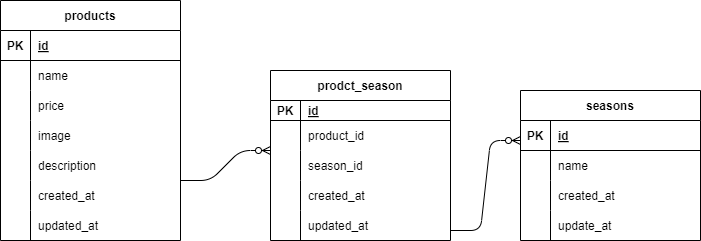

The diagram above was exported from draw.io. Its source (the exported page's mxGraphModel, read from the mxfile embedded in the PNG):
<mxGraphModel dx="816" dy="419" grid="1" gridSize="10" guides="1" tooltips="1" connect="1" arrows="1" fold="1" page="1" pageScale="1" pageWidth="827" pageHeight="1169" math="0" shadow="0">
  <root>
    <mxCell id="0" />
    <mxCell id="1" parent="0" />
    <mxCell id="12" value="products" style="shape=table;startSize=30;container=1;collapsible=1;childLayout=tableLayout;fixedRows=1;rowLines=0;fontStyle=1;align=center;resizeLast=1;" vertex="1" parent="1">
      <mxGeometry x="10" y="90" width="180" height="240" as="geometry" />
    </mxCell>
    <mxCell id="13" value="" style="shape=tableRow;horizontal=0;startSize=0;swimlaneHead=0;swimlaneBody=0;fillColor=none;collapsible=0;dropTarget=0;points=[[0,0.5],[1,0.5]];portConstraint=eastwest;top=0;left=0;right=0;bottom=1;" vertex="1" parent="12">
      <mxGeometry y="30" width="180" height="30" as="geometry" />
    </mxCell>
    <mxCell id="14" value="PK" style="shape=partialRectangle;connectable=0;fillColor=none;top=0;left=0;bottom=0;right=0;fontStyle=1;overflow=hidden;" vertex="1" parent="13">
      <mxGeometry width="30" height="30" as="geometry">
        <mxRectangle width="30" height="30" as="alternateBounds" />
      </mxGeometry>
    </mxCell>
    <mxCell id="15" value="id" style="shape=partialRectangle;connectable=0;fillColor=none;top=0;left=0;bottom=0;right=0;align=left;spacingLeft=6;fontStyle=5;overflow=hidden;" vertex="1" parent="13">
      <mxGeometry x="30" width="150" height="30" as="geometry">
        <mxRectangle width="150" height="30" as="alternateBounds" />
      </mxGeometry>
    </mxCell>
    <mxCell id="16" value="" style="shape=tableRow;horizontal=0;startSize=0;swimlaneHead=0;swimlaneBody=0;fillColor=none;collapsible=0;dropTarget=0;points=[[0,0.5],[1,0.5]];portConstraint=eastwest;top=0;left=0;right=0;bottom=0;" vertex="1" parent="12">
      <mxGeometry y="60" width="180" height="30" as="geometry" />
    </mxCell>
    <mxCell id="17" value="" style="shape=partialRectangle;connectable=0;fillColor=none;top=0;left=0;bottom=0;right=0;editable=1;overflow=hidden;" vertex="1" parent="16">
      <mxGeometry width="30" height="30" as="geometry">
        <mxRectangle width="30" height="30" as="alternateBounds" />
      </mxGeometry>
    </mxCell>
    <mxCell id="18" value="name" style="shape=partialRectangle;connectable=0;fillColor=none;top=0;left=0;bottom=0;right=0;align=left;spacingLeft=6;overflow=hidden;" vertex="1" parent="16">
      <mxGeometry x="30" width="150" height="30" as="geometry">
        <mxRectangle width="150" height="30" as="alternateBounds" />
      </mxGeometry>
    </mxCell>
    <mxCell id="19" value="" style="shape=tableRow;horizontal=0;startSize=0;swimlaneHead=0;swimlaneBody=0;fillColor=none;collapsible=0;dropTarget=0;points=[[0,0.5],[1,0.5]];portConstraint=eastwest;top=0;left=0;right=0;bottom=0;" vertex="1" parent="12">
      <mxGeometry y="90" width="180" height="30" as="geometry" />
    </mxCell>
    <mxCell id="20" value="" style="shape=partialRectangle;connectable=0;fillColor=none;top=0;left=0;bottom=0;right=0;editable=1;overflow=hidden;" vertex="1" parent="19">
      <mxGeometry width="30" height="30" as="geometry">
        <mxRectangle width="30" height="30" as="alternateBounds" />
      </mxGeometry>
    </mxCell>
    <mxCell id="21" value="price" style="shape=partialRectangle;connectable=0;fillColor=none;top=0;left=0;bottom=0;right=0;align=left;spacingLeft=6;overflow=hidden;" vertex="1" parent="19">
      <mxGeometry x="30" width="150" height="30" as="geometry">
        <mxRectangle width="150" height="30" as="alternateBounds" />
      </mxGeometry>
    </mxCell>
    <mxCell id="22" value="" style="shape=tableRow;horizontal=0;startSize=0;swimlaneHead=0;swimlaneBody=0;fillColor=none;collapsible=0;dropTarget=0;points=[[0,0.5],[1,0.5]];portConstraint=eastwest;top=0;left=0;right=0;bottom=0;" vertex="1" parent="12">
      <mxGeometry y="120" width="180" height="30" as="geometry" />
    </mxCell>
    <mxCell id="23" value="" style="shape=partialRectangle;connectable=0;fillColor=none;top=0;left=0;bottom=0;right=0;editable=1;overflow=hidden;" vertex="1" parent="22">
      <mxGeometry width="30" height="30" as="geometry">
        <mxRectangle width="30" height="30" as="alternateBounds" />
      </mxGeometry>
    </mxCell>
    <mxCell id="24" value="image" style="shape=partialRectangle;connectable=0;fillColor=none;top=0;left=0;bottom=0;right=0;align=left;spacingLeft=6;overflow=hidden;" vertex="1" parent="22">
      <mxGeometry x="30" width="150" height="30" as="geometry">
        <mxRectangle width="150" height="30" as="alternateBounds" />
      </mxGeometry>
    </mxCell>
    <mxCell id="25" value="" style="shape=tableRow;horizontal=0;startSize=0;swimlaneHead=0;swimlaneBody=0;fillColor=none;collapsible=0;dropTarget=0;points=[[0,0.5],[1,0.5]];portConstraint=eastwest;top=0;left=0;right=0;bottom=0;" vertex="1" parent="12">
      <mxGeometry y="150" width="180" height="30" as="geometry" />
    </mxCell>
    <mxCell id="26" value="" style="shape=partialRectangle;connectable=0;fillColor=none;top=0;left=0;bottom=0;right=0;editable=1;overflow=hidden;" vertex="1" parent="25">
      <mxGeometry width="30" height="30" as="geometry">
        <mxRectangle width="30" height="30" as="alternateBounds" />
      </mxGeometry>
    </mxCell>
    <mxCell id="27" value="description" style="shape=partialRectangle;connectable=0;fillColor=none;top=0;left=0;bottom=0;right=0;align=left;spacingLeft=6;overflow=hidden;" vertex="1" parent="25">
      <mxGeometry x="30" width="150" height="30" as="geometry">
        <mxRectangle width="150" height="30" as="alternateBounds" />
      </mxGeometry>
    </mxCell>
    <mxCell id="28" value="" style="shape=tableRow;horizontal=0;startSize=0;swimlaneHead=0;swimlaneBody=0;fillColor=none;collapsible=0;dropTarget=0;points=[[0,0.5],[1,0.5]];portConstraint=eastwest;top=0;left=0;right=0;bottom=0;" vertex="1" parent="12">
      <mxGeometry y="180" width="180" height="30" as="geometry" />
    </mxCell>
    <mxCell id="29" value="" style="shape=partialRectangle;connectable=0;fillColor=none;top=0;left=0;bottom=0;right=0;editable=1;overflow=hidden;" vertex="1" parent="28">
      <mxGeometry width="30" height="30" as="geometry">
        <mxRectangle width="30" height="30" as="alternateBounds" />
      </mxGeometry>
    </mxCell>
    <mxCell id="30" value="created_at" style="shape=partialRectangle;connectable=0;fillColor=none;top=0;left=0;bottom=0;right=0;align=left;spacingLeft=6;overflow=hidden;" vertex="1" parent="28">
      <mxGeometry x="30" width="150" height="30" as="geometry">
        <mxRectangle width="150" height="30" as="alternateBounds" />
      </mxGeometry>
    </mxCell>
    <mxCell id="31" value="" style="shape=tableRow;horizontal=0;startSize=0;swimlaneHead=0;swimlaneBody=0;fillColor=none;collapsible=0;dropTarget=0;points=[[0,0.5],[1,0.5]];portConstraint=eastwest;top=0;left=0;right=0;bottom=0;" vertex="1" parent="12">
      <mxGeometry y="210" width="180" height="30" as="geometry" />
    </mxCell>
    <mxCell id="32" value="" style="shape=partialRectangle;connectable=0;fillColor=none;top=0;left=0;bottom=0;right=0;editable=1;overflow=hidden;" vertex="1" parent="31">
      <mxGeometry width="30" height="30" as="geometry">
        <mxRectangle width="30" height="30" as="alternateBounds" />
      </mxGeometry>
    </mxCell>
    <mxCell id="33" value="updated_at" style="shape=partialRectangle;connectable=0;fillColor=none;top=0;left=0;bottom=0;right=0;align=left;spacingLeft=6;overflow=hidden;" vertex="1" parent="31">
      <mxGeometry x="30" width="150" height="30" as="geometry">
        <mxRectangle width="150" height="30" as="alternateBounds" />
      </mxGeometry>
    </mxCell>
    <mxCell id="34" value="prodct_season" style="shape=table;startSize=30;container=1;collapsible=1;childLayout=tableLayout;fixedRows=1;rowLines=0;fontStyle=1;align=center;resizeLast=1;" vertex="1" parent="1">
      <mxGeometry x="280" y="160" width="180" height="170" as="geometry" />
    </mxCell>
    <mxCell id="35" value="" style="shape=tableRow;horizontal=0;startSize=0;swimlaneHead=0;swimlaneBody=0;fillColor=none;collapsible=0;dropTarget=0;points=[[0,0.5],[1,0.5]];portConstraint=eastwest;top=0;left=0;right=0;bottom=1;" vertex="1" parent="34">
      <mxGeometry y="30" width="180" height="20" as="geometry" />
    </mxCell>
    <mxCell id="36" value="PK" style="shape=partialRectangle;connectable=0;fillColor=none;top=0;left=0;bottom=0;right=0;fontStyle=1;overflow=hidden;" vertex="1" parent="35">
      <mxGeometry width="30" height="20" as="geometry">
        <mxRectangle width="30" height="20" as="alternateBounds" />
      </mxGeometry>
    </mxCell>
    <mxCell id="37" value="id" style="shape=partialRectangle;connectable=0;fillColor=none;top=0;left=0;bottom=0;right=0;align=left;spacingLeft=6;fontStyle=5;overflow=hidden;" vertex="1" parent="35">
      <mxGeometry x="30" width="150" height="20" as="geometry">
        <mxRectangle width="150" height="20" as="alternateBounds" />
      </mxGeometry>
    </mxCell>
    <mxCell id="38" value="" style="shape=tableRow;horizontal=0;startSize=0;swimlaneHead=0;swimlaneBody=0;fillColor=none;collapsible=0;dropTarget=0;points=[[0,0.5],[1,0.5]];portConstraint=eastwest;top=0;left=0;right=0;bottom=0;" vertex="1" parent="34">
      <mxGeometry y="50" width="180" height="30" as="geometry" />
    </mxCell>
    <mxCell id="39" value="" style="shape=partialRectangle;connectable=0;fillColor=none;top=0;left=0;bottom=0;right=0;editable=1;overflow=hidden;" vertex="1" parent="38">
      <mxGeometry width="30" height="30" as="geometry">
        <mxRectangle width="30" height="30" as="alternateBounds" />
      </mxGeometry>
    </mxCell>
    <mxCell id="40" value="product_id" style="shape=partialRectangle;connectable=0;fillColor=none;top=0;left=0;bottom=0;right=0;align=left;spacingLeft=6;overflow=hidden;" vertex="1" parent="38">
      <mxGeometry x="30" width="150" height="30" as="geometry">
        <mxRectangle width="150" height="30" as="alternateBounds" />
      </mxGeometry>
    </mxCell>
    <mxCell id="41" value="" style="shape=tableRow;horizontal=0;startSize=0;swimlaneHead=0;swimlaneBody=0;fillColor=none;collapsible=0;dropTarget=0;points=[[0,0.5],[1,0.5]];portConstraint=eastwest;top=0;left=0;right=0;bottom=0;" vertex="1" parent="34">
      <mxGeometry y="80" width="180" height="30" as="geometry" />
    </mxCell>
    <mxCell id="42" value="" style="shape=partialRectangle;connectable=0;fillColor=none;top=0;left=0;bottom=0;right=0;editable=1;overflow=hidden;" vertex="1" parent="41">
      <mxGeometry width="30" height="30" as="geometry">
        <mxRectangle width="30" height="30" as="alternateBounds" />
      </mxGeometry>
    </mxCell>
    <mxCell id="43" value="season_id" style="shape=partialRectangle;connectable=0;fillColor=none;top=0;left=0;bottom=0;right=0;align=left;spacingLeft=6;overflow=hidden;" vertex="1" parent="41">
      <mxGeometry x="30" width="150" height="30" as="geometry">
        <mxRectangle width="150" height="30" as="alternateBounds" />
      </mxGeometry>
    </mxCell>
    <mxCell id="44" value="" style="shape=tableRow;horizontal=0;startSize=0;swimlaneHead=0;swimlaneBody=0;fillColor=none;collapsible=0;dropTarget=0;points=[[0,0.5],[1,0.5]];portConstraint=eastwest;top=0;left=0;right=0;bottom=0;" vertex="1" parent="34">
      <mxGeometry y="110" width="180" height="30" as="geometry" />
    </mxCell>
    <mxCell id="45" value="" style="shape=partialRectangle;connectable=0;fillColor=none;top=0;left=0;bottom=0;right=0;editable=1;overflow=hidden;" vertex="1" parent="44">
      <mxGeometry width="30" height="30" as="geometry">
        <mxRectangle width="30" height="30" as="alternateBounds" />
      </mxGeometry>
    </mxCell>
    <mxCell id="46" value="created_at" style="shape=partialRectangle;connectable=0;fillColor=none;top=0;left=0;bottom=0;right=0;align=left;spacingLeft=6;overflow=hidden;" vertex="1" parent="44">
      <mxGeometry x="30" width="150" height="30" as="geometry">
        <mxRectangle width="150" height="30" as="alternateBounds" />
      </mxGeometry>
    </mxCell>
    <mxCell id="47" value="" style="shape=tableRow;horizontal=0;startSize=0;swimlaneHead=0;swimlaneBody=0;fillColor=none;collapsible=0;dropTarget=0;points=[[0,0.5],[1,0.5]];portConstraint=eastwest;top=0;left=0;right=0;bottom=0;" vertex="1" parent="34">
      <mxGeometry y="140" width="180" height="30" as="geometry" />
    </mxCell>
    <mxCell id="48" value="" style="shape=partialRectangle;connectable=0;fillColor=none;top=0;left=0;bottom=0;right=0;editable=1;overflow=hidden;" vertex="1" parent="47">
      <mxGeometry width="30" height="30" as="geometry">
        <mxRectangle width="30" height="30" as="alternateBounds" />
      </mxGeometry>
    </mxCell>
    <mxCell id="49" value="updated_at" style="shape=partialRectangle;connectable=0;fillColor=none;top=0;left=0;bottom=0;right=0;align=left;spacingLeft=6;overflow=hidden;" vertex="1" parent="47">
      <mxGeometry x="30" width="150" height="30" as="geometry">
        <mxRectangle width="150" height="30" as="alternateBounds" />
      </mxGeometry>
    </mxCell>
    <mxCell id="50" value="seasons" style="shape=table;startSize=30;container=1;collapsible=1;childLayout=tableLayout;fixedRows=1;rowLines=0;fontStyle=1;align=center;resizeLast=1;" vertex="1" parent="1">
      <mxGeometry x="530" y="180" width="180" height="150" as="geometry" />
    </mxCell>
    <mxCell id="51" value="" style="shape=tableRow;horizontal=0;startSize=0;swimlaneHead=0;swimlaneBody=0;fillColor=none;collapsible=0;dropTarget=0;points=[[0,0.5],[1,0.5]];portConstraint=eastwest;top=0;left=0;right=0;bottom=1;" vertex="1" parent="50">
      <mxGeometry y="30" width="180" height="30" as="geometry" />
    </mxCell>
    <mxCell id="52" value="PK" style="shape=partialRectangle;connectable=0;fillColor=none;top=0;left=0;bottom=0;right=0;fontStyle=1;overflow=hidden;" vertex="1" parent="51">
      <mxGeometry width="30" height="30" as="geometry">
        <mxRectangle width="30" height="30" as="alternateBounds" />
      </mxGeometry>
    </mxCell>
    <mxCell id="53" value="id" style="shape=partialRectangle;connectable=0;fillColor=none;top=0;left=0;bottom=0;right=0;align=left;spacingLeft=6;fontStyle=5;overflow=hidden;" vertex="1" parent="51">
      <mxGeometry x="30" width="150" height="30" as="geometry">
        <mxRectangle width="150" height="30" as="alternateBounds" />
      </mxGeometry>
    </mxCell>
    <mxCell id="54" value="" style="shape=tableRow;horizontal=0;startSize=0;swimlaneHead=0;swimlaneBody=0;fillColor=none;collapsible=0;dropTarget=0;points=[[0,0.5],[1,0.5]];portConstraint=eastwest;top=0;left=0;right=0;bottom=0;" vertex="1" parent="50">
      <mxGeometry y="60" width="180" height="30" as="geometry" />
    </mxCell>
    <mxCell id="55" value="" style="shape=partialRectangle;connectable=0;fillColor=none;top=0;left=0;bottom=0;right=0;editable=1;overflow=hidden;" vertex="1" parent="54">
      <mxGeometry width="30" height="30" as="geometry">
        <mxRectangle width="30" height="30" as="alternateBounds" />
      </mxGeometry>
    </mxCell>
    <mxCell id="56" value="name" style="shape=partialRectangle;connectable=0;fillColor=none;top=0;left=0;bottom=0;right=0;align=left;spacingLeft=6;overflow=hidden;" vertex="1" parent="54">
      <mxGeometry x="30" width="150" height="30" as="geometry">
        <mxRectangle width="150" height="30" as="alternateBounds" />
      </mxGeometry>
    </mxCell>
    <mxCell id="57" value="" style="shape=tableRow;horizontal=0;startSize=0;swimlaneHead=0;swimlaneBody=0;fillColor=none;collapsible=0;dropTarget=0;points=[[0,0.5],[1,0.5]];portConstraint=eastwest;top=0;left=0;right=0;bottom=0;" vertex="1" parent="50">
      <mxGeometry y="90" width="180" height="30" as="geometry" />
    </mxCell>
    <mxCell id="58" value="" style="shape=partialRectangle;connectable=0;fillColor=none;top=0;left=0;bottom=0;right=0;editable=1;overflow=hidden;" vertex="1" parent="57">
      <mxGeometry width="30" height="30" as="geometry">
        <mxRectangle width="30" height="30" as="alternateBounds" />
      </mxGeometry>
    </mxCell>
    <mxCell id="59" value="created_at" style="shape=partialRectangle;connectable=0;fillColor=none;top=0;left=0;bottom=0;right=0;align=left;spacingLeft=6;overflow=hidden;" vertex="1" parent="57">
      <mxGeometry x="30" width="150" height="30" as="geometry">
        <mxRectangle width="150" height="30" as="alternateBounds" />
      </mxGeometry>
    </mxCell>
    <mxCell id="60" value="" style="shape=tableRow;horizontal=0;startSize=0;swimlaneHead=0;swimlaneBody=0;fillColor=none;collapsible=0;dropTarget=0;points=[[0,0.5],[1,0.5]];portConstraint=eastwest;top=0;left=0;right=0;bottom=0;" vertex="1" parent="50">
      <mxGeometry y="120" width="180" height="30" as="geometry" />
    </mxCell>
    <mxCell id="61" value="" style="shape=partialRectangle;connectable=0;fillColor=none;top=0;left=0;bottom=0;right=0;editable=1;overflow=hidden;" vertex="1" parent="60">
      <mxGeometry width="30" height="30" as="geometry">
        <mxRectangle width="30" height="30" as="alternateBounds" />
      </mxGeometry>
    </mxCell>
    <mxCell id="62" value="update_at" style="shape=partialRectangle;connectable=0;fillColor=none;top=0;left=0;bottom=0;right=0;align=left;spacingLeft=6;overflow=hidden;" vertex="1" parent="60">
      <mxGeometry x="30" width="150" height="30" as="geometry">
        <mxRectangle width="150" height="30" as="alternateBounds" />
      </mxGeometry>
    </mxCell>
    <mxCell id="64" value="" style="edgeStyle=entityRelationEdgeStyle;fontSize=12;html=1;endArrow=ERzeroToMany;endFill=1;" edge="1" parent="1">
      <mxGeometry width="100" height="100" relative="1" as="geometry">
        <mxPoint x="190" y="270" as="sourcePoint" />
        <mxPoint x="280" y="240" as="targetPoint" />
      </mxGeometry>
    </mxCell>
    <mxCell id="67" value="" style="edgeStyle=entityRelationEdgeStyle;fontSize=12;html=1;endArrow=ERzeroToMany;endFill=1;" edge="1" parent="1">
      <mxGeometry width="100" height="100" relative="1" as="geometry">
        <mxPoint x="460" y="320" as="sourcePoint" />
        <mxPoint x="530" y="230" as="targetPoint" />
      </mxGeometry>
    </mxCell>
  </root>
</mxGraphModel>